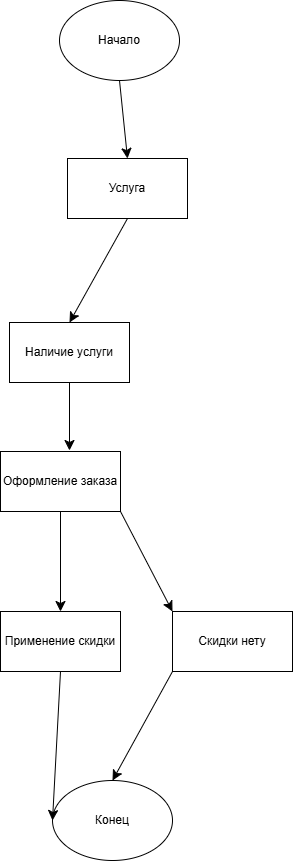

The diagram above was exported from draw.io. Its source (the exported page's mxGraphModel, read from the mxfile embedded in the PNG):
<mxGraphModel dx="1188" dy="1466" grid="0" gridSize="10" guides="1" tooltips="1" connect="1" arrows="1" fold="1" page="0" pageScale="1" pageWidth="1200" pageHeight="1920" math="0" shadow="0">
  <root>
    <mxCell id="0" />
    <mxCell id="1" parent="0" />
    <mxCell id="LPdxydAxU-jReGPjaMvW-7" style="edgeStyle=none;curved=1;rounded=0;orthogonalLoop=1;jettySize=auto;html=1;exitX=0.5;exitY=1;exitDx=0;exitDy=0;entryX=0.5;entryY=0;entryDx=0;entryDy=0;fontSize=12;startSize=8;endSize=8;" edge="1" parent="1" source="LPdxydAxU-jReGPjaMvW-1" target="LPdxydAxU-jReGPjaMvW-2">
      <mxGeometry relative="1" as="geometry" />
    </mxCell>
    <mxCell id="LPdxydAxU-jReGPjaMvW-1" value="Начало" style="ellipse;whiteSpace=wrap;html=1;" vertex="1" parent="1">
      <mxGeometry x="166" y="-617" width="120" height="80" as="geometry" />
    </mxCell>
    <mxCell id="LPdxydAxU-jReGPjaMvW-8" style="edgeStyle=none;curved=1;rounded=0;orthogonalLoop=1;jettySize=auto;html=1;exitX=0.5;exitY=1;exitDx=0;exitDy=0;entryX=0.5;entryY=0;entryDx=0;entryDy=0;fontSize=12;startSize=8;endSize=8;" edge="1" parent="1" source="LPdxydAxU-jReGPjaMvW-2" target="LPdxydAxU-jReGPjaMvW-3">
      <mxGeometry relative="1" as="geometry" />
    </mxCell>
    <mxCell id="LPdxydAxU-jReGPjaMvW-2" value="Услуга" style="rounded=0;whiteSpace=wrap;html=1;" vertex="1" parent="1">
      <mxGeometry x="174" y="-459" width="120" height="60" as="geometry" />
    </mxCell>
    <mxCell id="LPdxydAxU-jReGPjaMvW-31" style="edgeStyle=none;curved=1;rounded=0;orthogonalLoop=1;jettySize=auto;html=1;exitX=0.5;exitY=1;exitDx=0;exitDy=0;entryX=0.5;entryY=0;entryDx=0;entryDy=0;fontSize=12;startSize=8;endSize=8;" edge="1" parent="1" source="LPdxydAxU-jReGPjaMvW-3">
      <mxGeometry relative="1" as="geometry">
        <mxPoint x="176" y="-167" as="targetPoint" />
      </mxGeometry>
    </mxCell>
    <mxCell id="LPdxydAxU-jReGPjaMvW-3" value="Наличие услуги" style="rounded=0;whiteSpace=wrap;html=1;" vertex="1" parent="1">
      <mxGeometry x="116" y="-295" width="120" height="60" as="geometry" />
    </mxCell>
    <mxCell id="LPdxydAxU-jReGPjaMvW-14" value="Конец" style="ellipse;whiteSpace=wrap;html=1;" vertex="1" parent="1">
      <mxGeometry x="159" y="163" width="120" height="80" as="geometry" />
    </mxCell>
    <mxCell id="LPdxydAxU-jReGPjaMvW-41" style="edgeStyle=none;curved=1;rounded=0;orthogonalLoop=1;jettySize=auto;html=1;entryX=0;entryY=0.5;entryDx=0;entryDy=0;fontSize=12;startSize=8;endSize=8;exitX=0.5;exitY=1;exitDx=0;exitDy=0;" edge="1" parent="1" source="LPdxydAxU-jReGPjaMvW-43" target="LPdxydAxU-jReGPjaMvW-14">
      <mxGeometry relative="1" as="geometry">
        <mxPoint x="-44" y="255" as="sourcePoint" />
      </mxGeometry>
    </mxCell>
    <mxCell id="LPdxydAxU-jReGPjaMvW-44" style="edgeStyle=none;curved=1;rounded=0;orthogonalLoop=1;jettySize=auto;html=1;exitX=0.5;exitY=1;exitDx=0;exitDy=0;entryX=0.5;entryY=0;entryDx=0;entryDy=0;fontSize=12;startSize=8;endSize=8;" edge="1" parent="1" source="LPdxydAxU-jReGPjaMvW-42" target="LPdxydAxU-jReGPjaMvW-43">
      <mxGeometry relative="1" as="geometry" />
    </mxCell>
    <mxCell id="LPdxydAxU-jReGPjaMvW-46" style="edgeStyle=none;curved=1;rounded=0;orthogonalLoop=1;jettySize=auto;html=1;exitX=1;exitY=1;exitDx=0;exitDy=0;entryX=0;entryY=0;entryDx=0;entryDy=0;fontSize=12;startSize=8;endSize=8;" edge="1" parent="1" source="LPdxydAxU-jReGPjaMvW-42" target="LPdxydAxU-jReGPjaMvW-45">
      <mxGeometry relative="1" as="geometry" />
    </mxCell>
    <mxCell id="LPdxydAxU-jReGPjaMvW-42" value="Оформление заказа" style="rounded=0;whiteSpace=wrap;html=1;" vertex="1" parent="1">
      <mxGeometry x="107" y="-166" width="120" height="60" as="geometry" />
    </mxCell>
    <mxCell id="LPdxydAxU-jReGPjaMvW-43" value="Применение скидки" style="rounded=0;whiteSpace=wrap;html=1;" vertex="1" parent="1">
      <mxGeometry x="107" y="-6" width="120" height="60" as="geometry" />
    </mxCell>
    <mxCell id="LPdxydAxU-jReGPjaMvW-47" style="edgeStyle=none;curved=1;rounded=0;orthogonalLoop=1;jettySize=auto;html=1;exitX=0;exitY=1;exitDx=0;exitDy=0;entryX=0.5;entryY=0;entryDx=0;entryDy=0;fontSize=12;startSize=8;endSize=8;" edge="1" parent="1" source="LPdxydAxU-jReGPjaMvW-45" target="LPdxydAxU-jReGPjaMvW-14">
      <mxGeometry relative="1" as="geometry" />
    </mxCell>
    <mxCell id="LPdxydAxU-jReGPjaMvW-45" value="Скидки нету" style="rounded=0;whiteSpace=wrap;html=1;" vertex="1" parent="1">
      <mxGeometry x="279" y="-6" width="120" height="60" as="geometry" />
    </mxCell>
  </root>
</mxGraphModel>